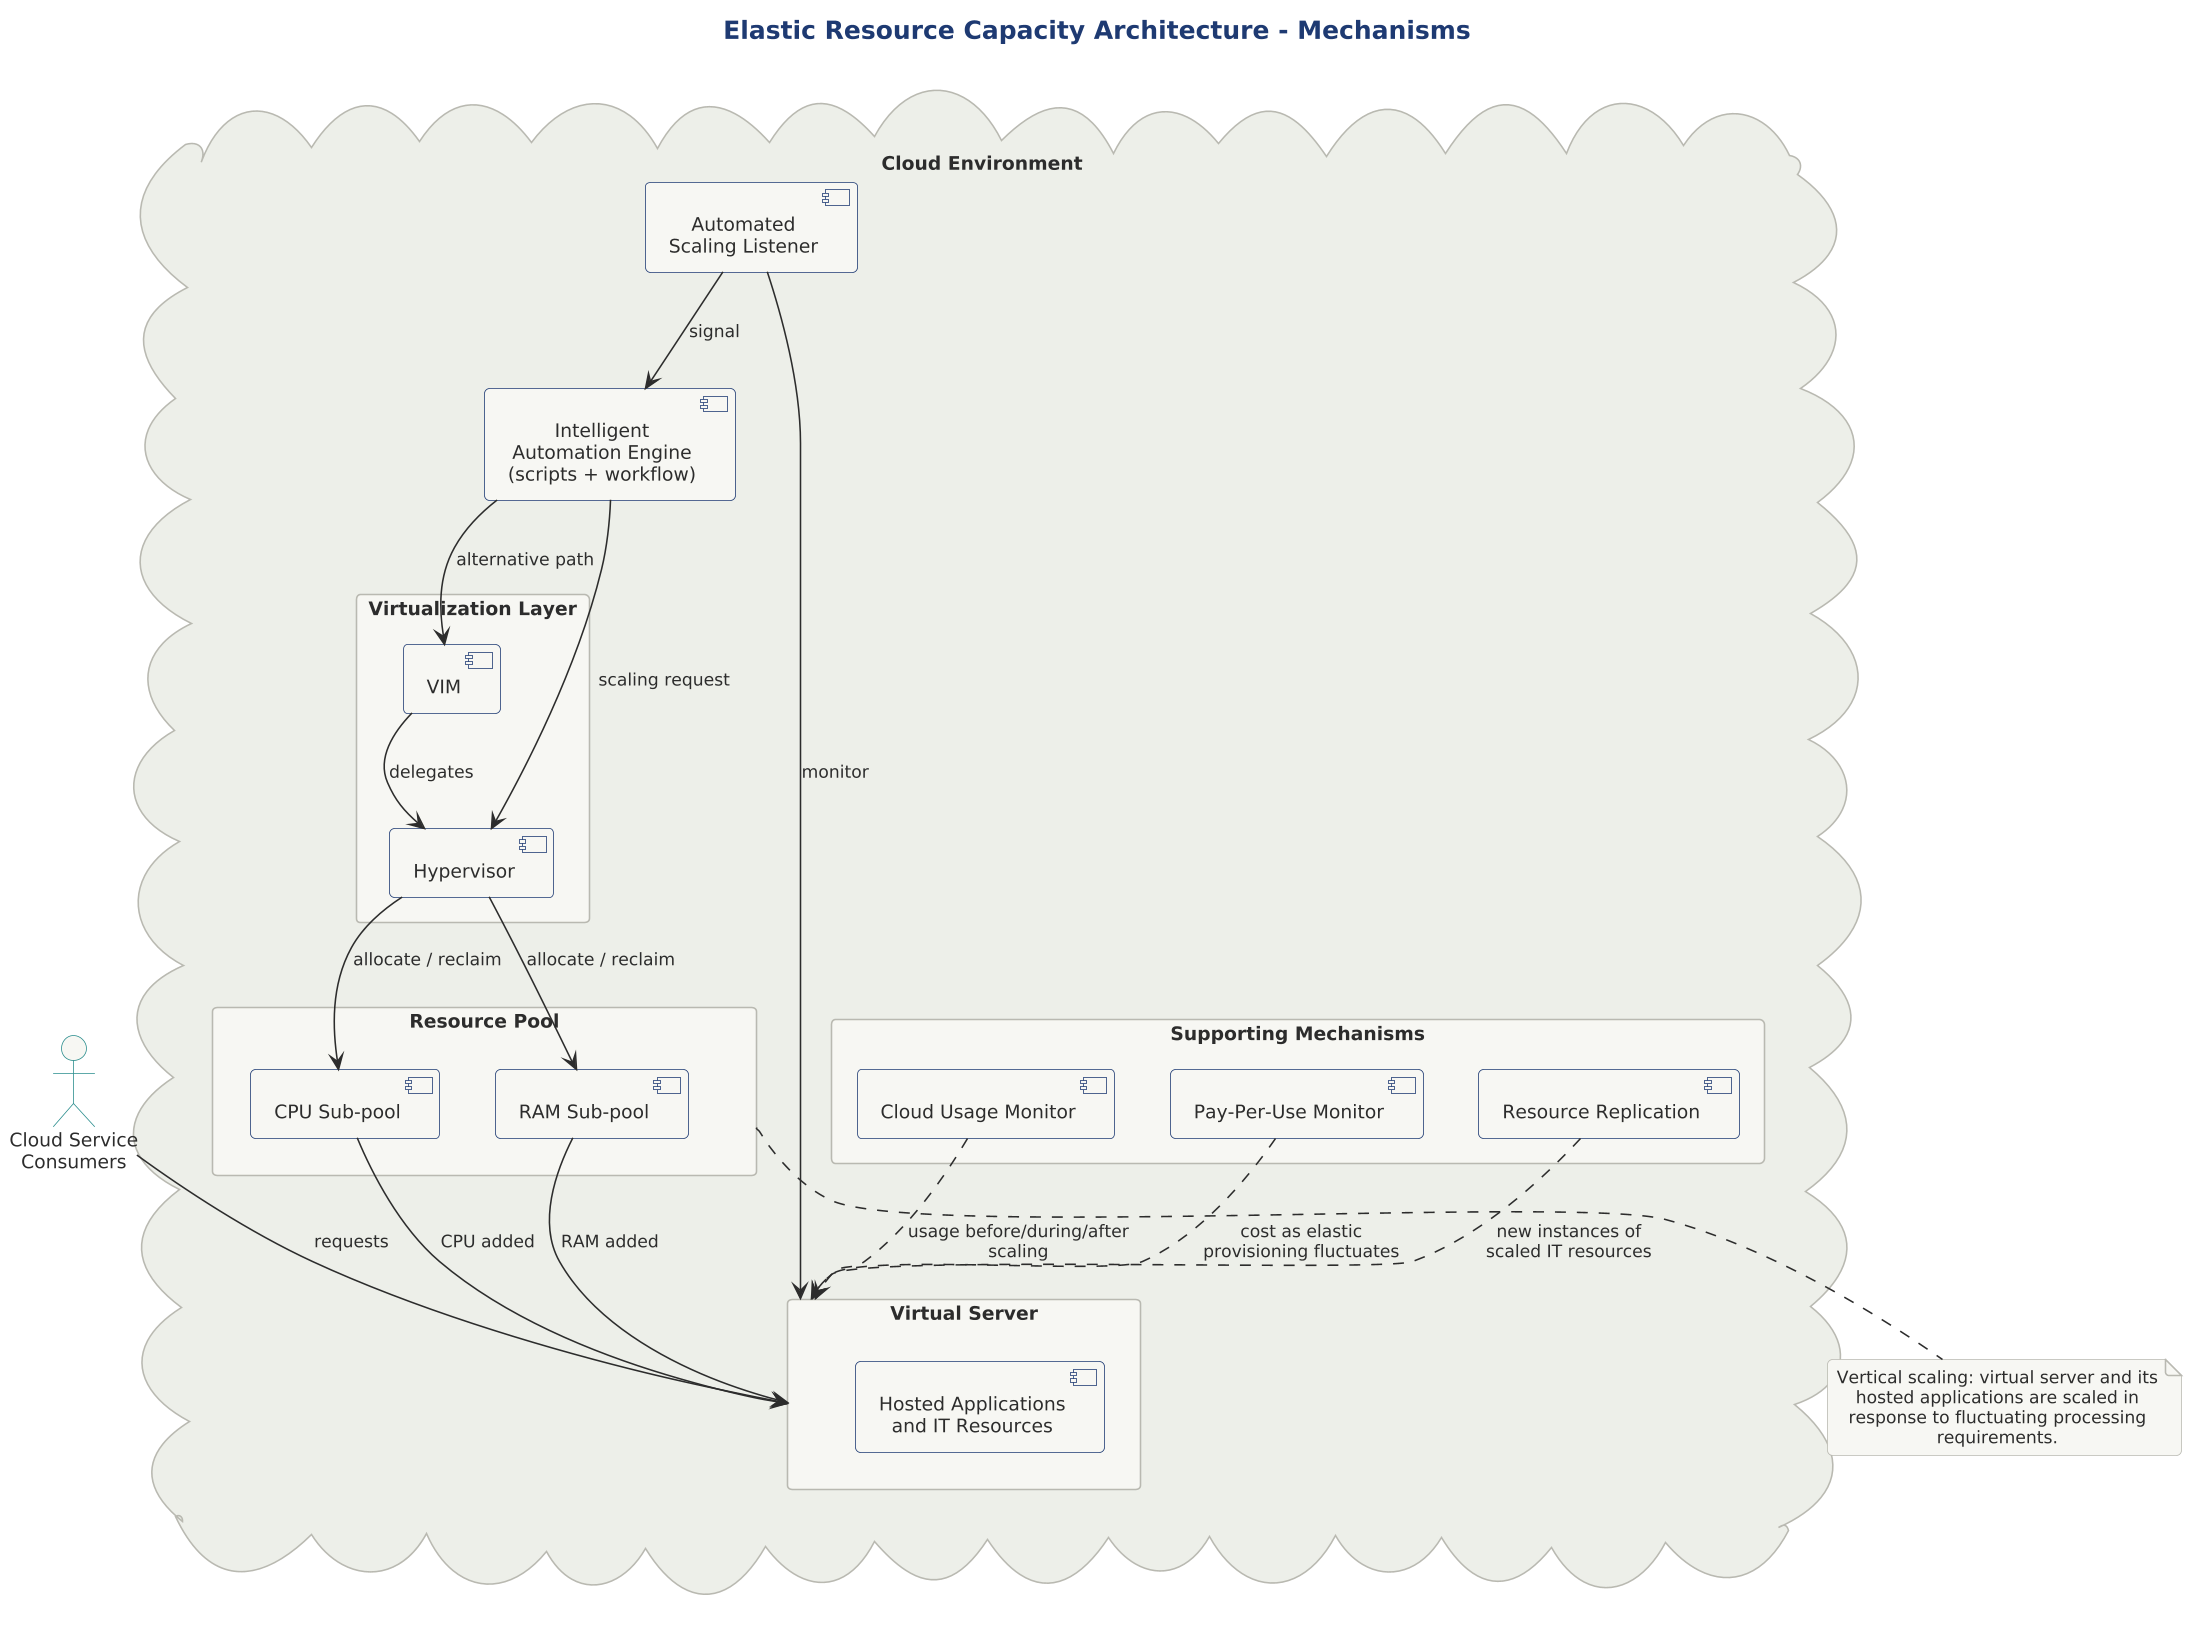

The diagram above was rendered by PlantUML. Its source (embedded in the PNG):
@startuml

skinparam dpi 150



title Elastic Resource Capacity Architecture - Mechanisms

!include ../../../../../../tooling/styles/plantuml/structural/deployment-diagram-style.iuml

actor "Cloud Service\nConsumers" as CSC

cloud "Cloud Environment" as Cloud {

  component "Automated\nScaling Listener" as ASL
  component "Intelligent\nAutomation Engine\n(scripts + workflow)" as IAE

  package "Virtualization Layer" as VL {
    component "Hypervisor" as HV
    component "VIM" as VIM
  }

  package "Virtual Server" as VS {
    component "Hosted Applications\nand IT Resources" as APP
  }

  package "Resource Pool" as RP {
    component "CPU Sub-pool" as CPUP
    component "RAM Sub-pool" as MEMP
  }

  package "Supporting Mechanisms" as Sup {
    component "Cloud Usage Monitor" as CUM
    component "Pay-Per-Use Monitor" as PPM
    component "Resource Replication" as RR
  }
}

CSC --> VS : requests
ASL --> VS : monitor
ASL --> IAE : signal
IAE --> HV : scaling request
IAE --> VIM : alternative path
VIM --> HV : delegates
HV --> CPUP : allocate / reclaim
HV --> MEMP : allocate / reclaim
CPUP --> VS : CPU added
MEMP --> VS : RAM added

CUM ..> VS : usage before/during/after\nscaling
PPM ..> VS : cost as elastic\nprovisioning fluctuates
RR ..> VS : new instances of\nscaled IT resources

note bottom of RP
  Vertical scaling: virtual server and its
  hosted applications are scaled in
  response to fluctuating processing
  requirements.
end note

@enduml